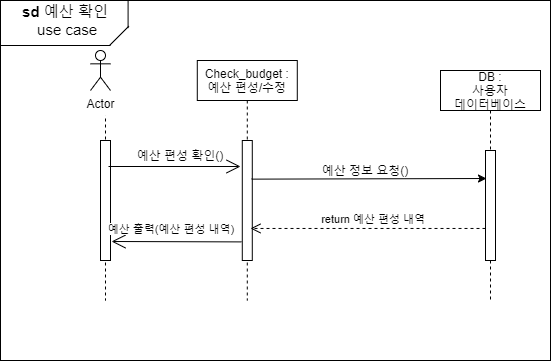

The diagram above was exported from draw.io. Its source (the exported page's mxGraphModel, read from the mxfile embedded in the PNG):
<mxGraphModel dx="1973" dy="514" grid="1" gridSize="10" guides="1" tooltips="1" connect="1" arrows="1" fold="1" page="1" pageScale="1" pageWidth="827" pageHeight="1169" math="0" shadow="0">
  <root>
    <mxCell id="6WzDCc5khasFIYkL011y-0" />
    <mxCell id="6WzDCc5khasFIYkL011y-1" parent="6WzDCc5khasFIYkL011y-0" />
    <mxCell id="7dA1RuKkWsCHt7eVyhkZ-0" value="" style="rounded=0;whiteSpace=wrap;html=1;" parent="6WzDCc5khasFIYkL011y-1" vertex="1">
      <mxGeometry x="-180" y="40" width="550" height="360" as="geometry" />
    </mxCell>
    <mxCell id="7dA1RuKkWsCHt7eVyhkZ-1" value="Check_budget : &#10;예산 편성/수정" style="shape=umlLifeline;perimeter=lifelinePerimeter;container=1;collapsible=0;recursiveResize=0;rounded=0;shadow=0;strokeWidth=1;" parent="6WzDCc5khasFIYkL011y-1" vertex="1">
      <mxGeometry x="16.79" y="100" width="100" height="240" as="geometry" />
    </mxCell>
    <mxCell id="7dA1RuKkWsCHt7eVyhkZ-2" value="" style="points=[];perimeter=orthogonalPerimeter;rounded=0;shadow=0;strokeWidth=1;" parent="7dA1RuKkWsCHt7eVyhkZ-1" vertex="1">
      <mxGeometry x="45" y="80" width="10" height="120" as="geometry" />
    </mxCell>
    <mxCell id="7dA1RuKkWsCHt7eVyhkZ-6" value="User : &#10;사용자" style="shape=umlLifeline;perimeter=lifelinePerimeter;container=1;collapsible=0;recursiveResize=0;rounded=0;shadow=0;strokeWidth=1;" parent="6WzDCc5khasFIYkL011y-1" vertex="1">
      <mxGeometry x="-130" y="100" width="110" height="240" as="geometry" />
    </mxCell>
    <mxCell id="7dA1RuKkWsCHt7eVyhkZ-7" value="" style="points=[];perimeter=orthogonalPerimeter;rounded=0;shadow=0;strokeWidth=1;" parent="7dA1RuKkWsCHt7eVyhkZ-6" vertex="1">
      <mxGeometry x="50" y="80" width="10" height="120" as="geometry" />
    </mxCell>
    <mxCell id="xswwSLdWJhCE5quqcQGt-0" value="" style="rounded=0;whiteSpace=wrap;html=1;strokeColor=none;" parent="7dA1RuKkWsCHt7eVyhkZ-6" vertex="1">
      <mxGeometry x="-8" y="-4.640000000000001" width="120" height="60" as="geometry" />
    </mxCell>
    <mxCell id="xswwSLdWJhCE5quqcQGt-1" value="Actor" style="shape=umlActor;verticalLabelPosition=bottom;verticalAlign=top;html=1;outlineConnect=0;" parent="7dA1RuKkWsCHt7eVyhkZ-6" vertex="1">
      <mxGeometry x="40" y="-10" width="20" height="40" as="geometry" />
    </mxCell>
    <mxCell id="7dA1RuKkWsCHt7eVyhkZ-8" value="" style="line;strokeWidth=1;html=1;" parent="6WzDCc5khasFIYkL011y-1" vertex="1">
      <mxGeometry x="-180" y="80" width="110" height="10" as="geometry" />
    </mxCell>
    <mxCell id="7dA1RuKkWsCHt7eVyhkZ-9" value="" style="line;strokeWidth=1;html=1;rotation=-45;" parent="6WzDCc5khasFIYkL011y-1" vertex="1">
      <mxGeometry x="-74.95" y="70.36" width="27.18" height="10" as="geometry" />
    </mxCell>
    <mxCell id="7dA1RuKkWsCHt7eVyhkZ-10" value="" style="line;strokeWidth=1;html=1;rotation=-90;" parent="6WzDCc5khasFIYkL011y-1" vertex="1">
      <mxGeometry x="-66" y="49" width="27.18" height="10" as="geometry" />
    </mxCell>
    <mxCell id="7dA1RuKkWsCHt7eVyhkZ-11" value="&lt;font style=&quot;font-size: 15px&quot;&gt;&lt;b&gt;sd&lt;/b&gt; 예산 확인&lt;br&gt;&amp;nbsp;use case&lt;/font&gt;" style="text;html=1;strokeColor=none;fillColor=none;align=center;verticalAlign=middle;whiteSpace=wrap;rounded=0;" parent="6WzDCc5khasFIYkL011y-1" vertex="1">
      <mxGeometry x="-170" y="50.36" width="110" height="20" as="geometry" />
    </mxCell>
    <mxCell id="RbQAafvrR_fTuXN3IfOD-0" value="" style="endArrow=open;endFill=1;endSize=12;html=1;rounded=0;" parent="6WzDCc5khasFIYkL011y-1" edge="1">
      <mxGeometry width="160" relative="1" as="geometry">
        <mxPoint x="-72" y="206" as="sourcePoint" />
        <mxPoint x="60" y="206" as="targetPoint" />
      </mxGeometry>
    </mxCell>
    <mxCell id="RbQAafvrR_fTuXN3IfOD-1" value="예산 편성 확인()" style="text;html=1;strokeColor=none;fillColor=none;align=center;verticalAlign=middle;whiteSpace=wrap;rounded=0;" parent="6WzDCc5khasFIYkL011y-1" vertex="1">
      <mxGeometry x="-70" y="185" width="140" height="20" as="geometry" />
    </mxCell>
    <mxCell id="-kVa7FNy1DGxxRIz4elB-0" value="DB :&#10;사용자&#10;데이터베이스" style="shape=umlLifeline;perimeter=lifelinePerimeter;container=1;collapsible=0;recursiveResize=0;rounded=0;shadow=0;strokeWidth=1;" parent="6WzDCc5khasFIYkL011y-1" vertex="1">
      <mxGeometry x="260" y="110" width="100" height="230" as="geometry" />
    </mxCell>
    <mxCell id="-kVa7FNy1DGxxRIz4elB-1" value="" style="points=[];perimeter=orthogonalPerimeter;rounded=0;shadow=0;strokeWidth=1;" parent="-kVa7FNy1DGxxRIz4elB-0" vertex="1">
      <mxGeometry x="45" y="80" width="10" height="110" as="geometry" />
    </mxCell>
    <mxCell id="zOfzFEV65loxN6UtHpfl-2" value="" style="endArrow=open;endFill=1;endSize=12;html=1;rounded=0;entryX=0.144;entryY=1.05;entryDx=0;entryDy=0;entryPerimeter=0;exitX=-0.082;exitY=0.845;exitDx=0;exitDy=0;exitPerimeter=0;" parent="6WzDCc5khasFIYkL011y-1" source="7dA1RuKkWsCHt7eVyhkZ-2" edge="1">
      <mxGeometry width="160" relative="1" as="geometry">
        <mxPoint x="63" y="283" as="sourcePoint" />
        <mxPoint x="-68.96000000000004" y="281" as="targetPoint" />
      </mxGeometry>
    </mxCell>
    <mxCell id="zOfzFEV65loxN6UtHpfl-3" value="&lt;span style=&quot;font-size: 11px ; background-color: rgb(255 , 255 , 255)&quot;&gt;예산 출력(예산 편성 내역)&lt;/span&gt;" style="text;html=1;strokeColor=none;fillColor=none;align=center;verticalAlign=middle;whiteSpace=wrap;rounded=0;" parent="6WzDCc5khasFIYkL011y-1" vertex="1">
      <mxGeometry x="-89" y="258" width="160" height="20" as="geometry" />
    </mxCell>
    <mxCell id="FAev74Rx1Gx8ci83Uca7-0" value="return 예산 편성 내역 " style="verticalAlign=bottom;endArrow=open;dashed=1;endSize=8;shadow=0;strokeWidth=1;" parent="6WzDCc5khasFIYkL011y-1" source="-kVa7FNy1DGxxRIz4elB-1" edge="1">
      <mxGeometry x="-0.0594" relative="1" as="geometry">
        <mxPoint x="70" y="267.96000000000004" as="targetPoint" />
        <mxPoint x="263.02" y="267.5" as="sourcePoint" />
        <mxPoint as="offset" />
      </mxGeometry>
    </mxCell>
    <mxCell id="FAev74Rx1Gx8ci83Uca7-1" value="" style="endArrow=classic;html=1;exitX=0.929;exitY=0.322;exitDx=0;exitDy=0;exitPerimeter=0;" parent="6WzDCc5khasFIYkL011y-1" source="7dA1RuKkWsCHt7eVyhkZ-2" edge="1">
      <mxGeometry width="50" height="50" relative="1" as="geometry">
        <mxPoint x="140" y="220" as="sourcePoint" />
        <mxPoint x="306" y="218" as="targetPoint" />
      </mxGeometry>
    </mxCell>
    <mxCell id="FAev74Rx1Gx8ci83Uca7-2" value="예산 정보 요청()" style="text;html=1;strokeColor=none;fillColor=none;align=center;verticalAlign=middle;whiteSpace=wrap;rounded=0;" parent="6WzDCc5khasFIYkL011y-1" vertex="1">
      <mxGeometry x="140" y="200" width="90" height="20" as="geometry" />
    </mxCell>
  </root>
</mxGraphModel>